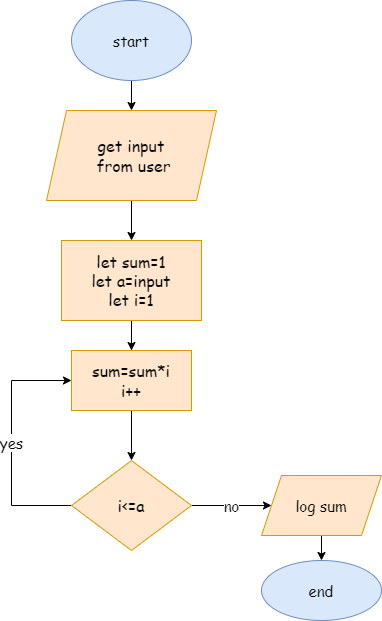

The diagram above was exported from draw.io. Its source (the exported page's mxGraphModel, read from the mxfile embedded in the PNG):
<mxGraphModel dx="1038" dy="617" grid="1" gridSize="10" guides="1" tooltips="1" connect="1" arrows="1" fold="1" page="1" pageScale="1" pageWidth="850" pageHeight="1100" math="0" shadow="0">
  <root>
    <mxCell id="0" />
    <mxCell id="1" parent="0" />
    <mxCell id="-gskxNULvVtlFQbsIB3m-3" value="" style="edgeStyle=orthogonalEdgeStyle;rounded=0;orthogonalLoop=1;jettySize=auto;html=1;fontFamily=Comic Sans MS;fontSize=19;" edge="1" parent="1" source="-gskxNULvVtlFQbsIB3m-1" target="-gskxNULvVtlFQbsIB3m-2">
      <mxGeometry relative="1" as="geometry" />
    </mxCell>
    <mxCell id="-gskxNULvVtlFQbsIB3m-1" value="start" style="ellipse;whiteSpace=wrap;html=1;fillColor=#dae8fc;strokeColor=#6c8ebf;fontFamily=Comic Sans MS;fontSize=15;" vertex="1" parent="1">
      <mxGeometry x="340" y="30" width="120" height="80" as="geometry" />
    </mxCell>
    <mxCell id="-gskxNULvVtlFQbsIB3m-5" value="" style="edgeStyle=orthogonalEdgeStyle;rounded=0;orthogonalLoop=1;jettySize=auto;html=1;fontFamily=Comic Sans MS;fontSize=15;" edge="1" parent="1" source="-gskxNULvVtlFQbsIB3m-2" target="-gskxNULvVtlFQbsIB3m-4">
      <mxGeometry relative="1" as="geometry" />
    </mxCell>
    <mxCell id="-gskxNULvVtlFQbsIB3m-2" value="get input&lt;br&gt;&amp;nbsp;from user" style="shape=parallelogram;perimeter=parallelogramPerimeter;whiteSpace=wrap;html=1;fixedSize=1;fontFamily=Comic Sans MS;fontSize=16;fillColor=#ffe6cc;strokeColor=#d79b00;" vertex="1" parent="1">
      <mxGeometry x="315" y="140" width="170" height="90" as="geometry" />
    </mxCell>
    <mxCell id="-gskxNULvVtlFQbsIB3m-7" value="" style="edgeStyle=orthogonalEdgeStyle;rounded=0;orthogonalLoop=1;jettySize=auto;html=1;fontFamily=Comic Sans MS;fontSize=15;" edge="1" parent="1" source="-gskxNULvVtlFQbsIB3m-4" target="-gskxNULvVtlFQbsIB3m-6">
      <mxGeometry relative="1" as="geometry" />
    </mxCell>
    <mxCell id="-gskxNULvVtlFQbsIB3m-12" style="edgeStyle=orthogonalEdgeStyle;rounded=0;orthogonalLoop=1;jettySize=auto;html=1;exitX=0.5;exitY=1;exitDx=0;exitDy=0;entryX=0.5;entryY=0;entryDx=0;entryDy=0;fontFamily=Comic Sans MS;fontSize=15;" edge="1" parent="1" source="-gskxNULvVtlFQbsIB3m-4" target="-gskxNULvVtlFQbsIB3m-10">
      <mxGeometry relative="1" as="geometry" />
    </mxCell>
    <mxCell id="-gskxNULvVtlFQbsIB3m-4" value="let sum=1&lt;br&gt;let a=input&lt;br&gt;let i=1" style="whiteSpace=wrap;html=1;fontSize=16;fontFamily=Comic Sans MS;fillColor=#ffe6cc;strokeColor=#d79b00;" vertex="1" parent="1">
      <mxGeometry x="330" y="270" width="140" height="80" as="geometry" />
    </mxCell>
    <mxCell id="-gskxNULvVtlFQbsIB3m-13" value="yes" style="edgeStyle=orthogonalEdgeStyle;rounded=0;orthogonalLoop=1;jettySize=auto;html=1;fontFamily=Comic Sans MS;fontSize=15;entryX=0;entryY=0.5;entryDx=0;entryDy=0;" edge="1" parent="1" source="-gskxNULvVtlFQbsIB3m-6" target="-gskxNULvVtlFQbsIB3m-10">
      <mxGeometry relative="1" as="geometry">
        <mxPoint x="260" y="410" as="targetPoint" />
        <Array as="points">
          <mxPoint x="280" y="535" />
          <mxPoint x="280" y="410" />
        </Array>
      </mxGeometry>
    </mxCell>
    <mxCell id="-gskxNULvVtlFQbsIB3m-15" value="no" style="edgeStyle=orthogonalEdgeStyle;rounded=0;orthogonalLoop=1;jettySize=auto;html=1;fontFamily=Comic Sans MS;fontSize=15;" edge="1" parent="1" source="-gskxNULvVtlFQbsIB3m-6">
      <mxGeometry relative="1" as="geometry">
        <mxPoint x="540" y="535" as="targetPoint" />
      </mxGeometry>
    </mxCell>
    <mxCell id="-gskxNULvVtlFQbsIB3m-6" value="i&amp;lt;=a" style="rhombus;whiteSpace=wrap;html=1;fontSize=16;fontFamily=Comic Sans MS;fillColor=#ffe6cc;strokeColor=#d79b00;" vertex="1" parent="1">
      <mxGeometry x="340" y="490" width="120" height="90" as="geometry" />
    </mxCell>
    <mxCell id="-gskxNULvVtlFQbsIB3m-10" value="sum=sum*i&lt;br&gt;i++" style="whiteSpace=wrap;html=1;fontSize=16;fontFamily=Comic Sans MS;fillColor=#ffe6cc;strokeColor=#d79b00;" vertex="1" parent="1">
      <mxGeometry x="340" y="380" width="120" height="60" as="geometry" />
    </mxCell>
    <mxCell id="-gskxNULvVtlFQbsIB3m-18" value="" style="edgeStyle=orthogonalEdgeStyle;rounded=0;orthogonalLoop=1;jettySize=auto;html=1;fontFamily=Comic Sans MS;fontSize=15;" edge="1" parent="1" source="-gskxNULvVtlFQbsIB3m-16" target="-gskxNULvVtlFQbsIB3m-17">
      <mxGeometry relative="1" as="geometry" />
    </mxCell>
    <mxCell id="-gskxNULvVtlFQbsIB3m-16" value="log sum" style="shape=parallelogram;perimeter=parallelogramPerimeter;whiteSpace=wrap;html=1;fixedSize=1;fontFamily=Comic Sans MS;fontSize=15;fillColor=#ffe6cc;strokeColor=#d79b00;" vertex="1" parent="1">
      <mxGeometry x="530" y="505" width="120" height="60" as="geometry" />
    </mxCell>
    <mxCell id="-gskxNULvVtlFQbsIB3m-17" value="end" style="ellipse;whiteSpace=wrap;html=1;fontSize=15;fontFamily=Comic Sans MS;fillColor=#dae8fc;strokeColor=#6c8ebf;" vertex="1" parent="1">
      <mxGeometry x="530" y="590" width="120" height="60" as="geometry" />
    </mxCell>
  </root>
</mxGraphModel>